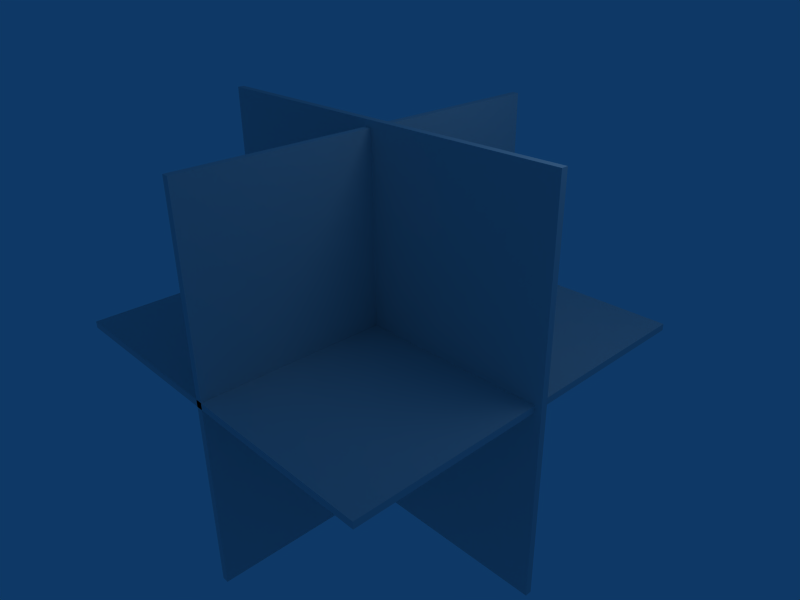 # Source: Plane.blend  (saved by Blender 2.43.0; exported with 4.5.12 LTS)
import bpy
from mathutils import Matrix  # noqa: F401  (used for matrix-valued properties, if any)

bpy.ops.wm.read_factory_settings(use_empty=True)
scene = bpy.context.scene
scene.name = 'Scene'

# ---- collections
col_collection_1 = bpy.data.collections.new('Collection 1'); scene.collection.children.link(col_collection_1)

# ---- materials (node trees are filled in below, after node groups)
mat_inertmaze = bpy.data.materials.new('InertMaze')
mat_inertmaze.alpha_threshold = 0.0
mat_inertmaze.roughness = 0.5
mat_inertmaze.line_color = (0.0, 0.0, 0.0, 0.2663)

# ---- material node trees

# ---- world
world_world = bpy.data.worlds.new('World'); scene.world = world_world
world_world.color = (0.05656, 0.2208, 0.4)
world_world.use_sun_shadow = False
world_world.sun_shadow_jitter_overblur = 0.0
world_world.cycles.sampling_method = 'MANUAL'
world_world.cycles.sample_map_resolution = 256

# ---- cameras
cam_camera = bpy.data.cameras.new('Camera')
cam_camera.passepartout_alpha = 0.2
cam_camera.clip_end = 100.0
cam_camera.lens = 35.0
cam_camera.ortho_scale = 7.314
cam_camera.show_passepartout = False
cam_camera.show_safe_areas = True
cam_camera.dof.focus_distance = 0.0
cam_camera.dof.aperture_fstop = 128.0

# ---- lights
light_spot = bpy.data.lights.new('Spot', 'POINT')
light_spot.transmission_factor = 0.0
light_spot.cutoff_distance = 30.0
light_spot.energy = 100.0
light_spot.shadow_buffer_clip_start = 1.001
light_spot.shadow_soft_size = 1.0
light_spot.shadow_maximum_resolution = 0.006
light_spot.use_absolute_resolution = True
light_spot.cycles.use_multiple_importance_sampling = False

# ---- meshes
me_vplane2 = bpy.data.meshes.new('VPlane2')
me_vplane2.from_pydata([(-0.05, 2.9, -2.9), (-0.05, -2.9, -2.9), (-0.05, -2.9, 2.9), (-0.05, 2.9, 2.9), (0.05, -2.9, 2.9), (0.05, 2.9, 2.9), (0.05, 2.9, -2.9), (0.05, -2.9, -2.9)], [], [(0, 1, 2, 3), (2, 4, 5, 3), (6, 0, 3, 5), (0, 6, 7, 1), (1, 7, 4, 2), (7, 6, 5, 4)])
_uv = me_vplane2.uv_layers.new(name='UVTex')
_uv.uv.foreach_set('vector', [0.0, 1.0, 1.0, 1.0, 1.0, 0.0, 0.0, 0.0, 0.0, 1.0, 1.0, 1.0, 1.0, 0.0, 0.0, 0.0, 1.0, 0.0, 0.0, 0.0, 0.0, 1.0, 1.0, 1.0, 0.0, 1.0, 1.0, 1.0, 1.0, 0.0, 0.0, 0.0, 0.0, 1.0, 1.0, 1.0, 1.0, 0.0, 0.0, 0.0, 0.0, 1.0, 1.0, 1.0, 1.0, 0.0, 0.0, 0.0])
me_vplane2.materials.append(mat_inertmaze)
me_vplane2.use_remesh_preserve_volume = False
me_vplane2.use_remesh_preserve_attributes = False
me_vplane2.use_mirror_vertex_groups = False
me_vplane2.update()
me_hplane = bpy.data.meshes.new('HPlane')
me_hplane.from_pydata([(3.0, 0.05, 3.0), (3.0, 0.05, -3.0), (-3.0, 0.05, -3.0), (-3.0, 0.05, 3.0), (-3.0, -0.05, -3.0), (-3.0, -0.05, 3.0), (3.0, -0.05, 3.0), (3.0, -0.05, -3.0)], [], [(0, 1, 2, 3), (2, 4, 5, 3), (6, 0, 3, 5), (0, 6, 7, 1), (1, 7, 4, 2), (7, 6, 5, 4)])
_uv = me_hplane.uv_layers.new(name='UVTex')
_uv.uv.foreach_set('vector', [0.0, 1.0, 1.0, 1.0, 1.0, 0.0, 0.0, 0.0, 0.0, 1.0, 1.0, 1.0, 1.0, 0.0, 0.0, 0.0, 1.0, 0.0, 0.0, 0.0, 0.0, 1.0, 1.0, 1.0, 0.0, 1.0, 1.0, 1.0, 1.0, 0.0, 0.0, 0.0, 0.0, 1.0, 1.0, 1.0, 1.0, 0.0, 0.0, 0.0, 0.0, 1.0, 1.0, 1.0, 1.0, 0.0, 0.0, 0.0])
me_hplane.materials.append(mat_inertmaze)
me_hplane.use_remesh_preserve_volume = False
me_hplane.use_remesh_preserve_attributes = False
me_hplane.use_mirror_vertex_groups = False
me_hplane.update()
me_vplane = bpy.data.meshes.new('VPlane')
me_vplane.from_pydata([(2.9, 2.9, -0.05), (2.9, -2.9, -0.05), (-2.9, -2.9, -0.05), (-2.9, 2.9, -0.05), (-2.9, -2.9, 0.05), (-2.9, 2.9, 0.05), (2.9, 2.9, 0.05), (2.9, -2.9, 0.05)], [], [(0, 1, 2, 3), (2, 4, 5, 3), (6, 0, 3, 5), (0, 6, 7, 1), (1, 7, 4, 2), (7, 6, 5, 4)])
_uv = me_vplane.uv_layers.new(name='UVTex')
_uv.uv.foreach_set('vector', [0.0, 1.0, 1.0, 1.0, 1.0, 0.0, 0.0, 0.0, 0.0, 1.0, 1.0, 1.0, 1.0, 0.0, 0.0, 0.0, 1.0, 0.0, 0.0, 0.0, 0.0, 1.0, 1.0, 1.0, 0.0, 1.0, 1.0, 1.0, 1.0, 0.0, 0.0, 0.0, 0.0, 1.0, 1.0, 1.0, 1.0, 0.0, 0.0, 0.0, 0.0, 1.0, 1.0, 1.0, 1.0, 0.0, 0.0, 0.0])
me_vplane.materials.append(mat_inertmaze)
me_vplane.use_remesh_preserve_volume = False
me_vplane.use_remesh_preserve_attributes = False
me_vplane.use_mirror_vertex_groups = False
me_vplane.update()

# ---- objects
ob_vplane2 = bpy.data.objects.new('VPlane2', me_vplane2)
ob_hplane = bpy.data.objects.new('HPlane', me_hplane)
ob_vplane = bpy.data.objects.new('VPlane', me_vplane)
ob_lamp = bpy.data.objects.new('Lamp', light_spot)
ob_camera = bpy.data.objects.new('Camera', cam_camera)

# ---- transforms, parenting, visibility, modifiers, constraints
ob_vplane2.location = (0.0, 0.0, 0.0)
ob_vplane2.lock_rotations_4d = False
ob_vplane2.empty_display_type = 'ARROWS'
ob_vplane2.color = (0.0, 0.0, 0.0, 1.0)
ob_vplane2.lineart.crease_threshold = 0.0
ob_hplane.location = (0.0, 0.0, 0.0)
ob_hplane.lock_rotations_4d = False
ob_hplane.empty_display_type = 'ARROWS'
ob_hplane.color = (0.0, 0.0, 0.0, 1.0)
ob_hplane.lineart.crease_threshold = 0.0
ob_vplane.location = (0.0, 0.0, 0.0)
ob_vplane.lock_rotations_4d = False
ob_vplane.empty_display_type = 'ARROWS'
ob_vplane.color = (0.0, 0.0, 0.0, 1.0)
ob_vplane.lineart.crease_threshold = 0.0
ob_lamp.location = (4.076, 1.005, 5.904)
ob_lamp.rotation_euler = (0.6503, 0.05522, 1.866)
ob_lamp.lock_rotations_4d = False
ob_lamp.empty_display_type = 'ARROWS'
ob_lamp.color = (0.0, 0.0, 0.0, 0.0)
ob_lamp.lineart.crease_threshold = 0.0
ob_camera.location = (7.481, -6.508, 5.344)
ob_camera.rotation_euler = (1.109, 0.01082, 0.8149)
ob_camera.lock_rotations_4d = False
ob_camera.empty_display_type = 'ARROWS'
ob_camera.color = (0.0, 0.0, 0.0, 0.0)
ob_camera.display_type = 'WIRE'
ob_camera.lineart.crease_threshold = 0.0

# ---- collection membership
col_collection_1.objects.link(ob_vplane2)
col_collection_1.objects.link(ob_hplane)
col_collection_1.objects.link(ob_vplane)
col_collection_1.objects.link(ob_lamp)
col_collection_1.objects.link(ob_camera)

# ---- scene / render settings (as saved in the file)
scene.camera = ob_camera
scene.frame_start = 1; scene.frame_end = 250; scene.frame_set(1)
scene.render.engine = 'BLENDER_EEVEE_NEXT'
scene.render.image_settings.file_format = 'JPEG'
scene.render.image_settings.color_mode = 'RGB'
scene.render.image_settings.compression = 90
scene.render.resolution_x = 800
scene.render.resolution_y = 600
scene.render.pixel_aspect_x = 100.0
scene.render.pixel_aspect_y = 100.0
scene.render.fps = 25
scene.render.dither_intensity = 0.0
scene.render.use_compositing = False
scene.render.use_sequencer = False
scene.render.bake_margin = 2
scene.render.bake_bias = 0.0
scene.render.use_stamp_time = False
scene.render.use_stamp_date = False
scene.render.use_stamp_frame = False
scene.render.use_stamp_camera = False
scene.render.use_stamp_scene = False
scene.render.use_stamp_filename = False
scene.render.use_stamp_render_time = False
scene.render.stamp_font_size = 0
scene.cycles.use_denoising = False
scene.cycles.samples = 10
scene.cycles.sampling_pattern = 'TABULATED_SOBOL'
scene.cycles.light_sampling_threshold = 0.0
scene.cycles.use_adaptive_sampling = False
scene.cycles.use_light_tree = False
scene.cycles.blur_glossy = 0.0
scene.cycles.volume_bounces = 1
scene.cycles.pixel_filter_type = 'GAUSSIAN'
scene.cycles.sample_clamp_indirect = 0.0
scene.view_settings.view_transform = 'Raw'
bpy.context.view_layer.update()
